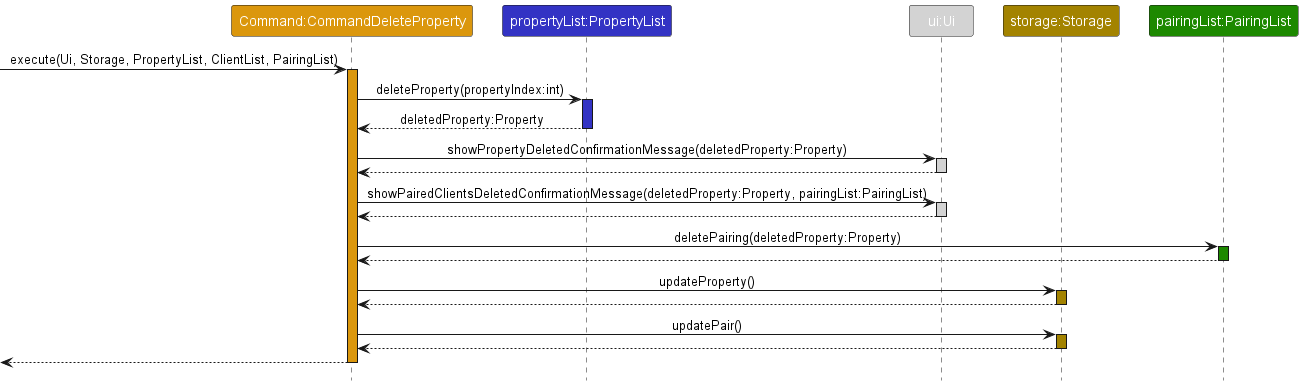

The diagram above was rendered by PlantUML. Its source (embedded in the PNG):
@startuml
!include style.puml

hide footbox

participant "Command:CommandDeleteProperty" as CommandDeleteProperty COMMAND_COLOR
participant "propertyList:PropertyList" as PropertyList PROPERTY_LIST_COLOR
participant "ui:Ui" as Ui UI_COLOR
participant "storage:Storage" as Storage STORAGE_COLOR
participant "pairingList:PairingList" as PairingList PAIRING_LIST_COLOR

->CommandDeleteProperty : execute(Ui, Storage, PropertyList, ClientList, PairingList)
activate CommandDeleteProperty COMMAND_COLOR

CommandDeleteProperty -> PropertyList : deleteProperty(propertyIndex:int)
activate PropertyList PROPERTY_LIST_COLOR
return deletedProperty:Property

CommandDeleteProperty -> Ui : showPropertyDeletedConfirmationMessage(deletedProperty:Property)
activate Ui UI_COLOR
return

CommandDeleteProperty -> Ui : showPairedClientsDeletedConfirmationMessage(deletedProperty:Property, pairingList:PairingList)
activate Ui UI_COLOR
return

CommandDeleteProperty -> PairingList : deletePairing(deletedProperty:Property)
activate PairingList PAIRING_LIST_COLOR
return

CommandDeleteProperty -> Storage : updateProperty()
activate Storage STORAGE_COLOR
return

CommandDeleteProperty -> Storage : updatePair()
activate Storage STORAGE_COLOR
return

return

@enduml